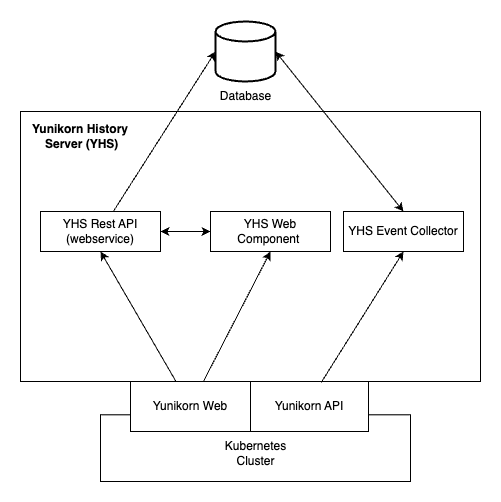

The diagram above was exported from draw.io. Its source (the exported page's mxGraphModel, read from the mxfile embedded in the PNG):
<mxGraphModel dx="954" dy="616" grid="1" gridSize="10" guides="1" tooltips="1" connect="1" arrows="1" fold="1" page="1" pageScale="1" pageWidth="827" pageHeight="1169" math="0" shadow="0">
  <root>
    <mxCell id="0" />
    <mxCell id="1" parent="0" />
    <mxCell id="IqIoe7_fro_jPeF_i6dI-1" value="" style="rounded=0;whiteSpace=wrap;html=1;" parent="1" vertex="1">
      <mxGeometry x="230" y="610" width="460" height="270" as="geometry" />
    </mxCell>
    <mxCell id="0d5Rsu6UCnFDa7NRzrAS-4" value="YHS Web Component&amp;nbsp;" style="rounded=0;whiteSpace=wrap;html=1;" parent="1" vertex="1">
      <mxGeometry x="420" y="710" width="120" height="40" as="geometry" />
    </mxCell>
    <mxCell id="0d5Rsu6UCnFDa7NRzrAS-6" value="YHS Event Collector" style="rounded=0;whiteSpace=wrap;html=1;" parent="1" vertex="1">
      <mxGeometry x="553" y="710" width="120" height="40" as="geometry" />
    </mxCell>
    <mxCell id="0d5Rsu6UCnFDa7NRzrAS-10" value="" style="group" parent="1" vertex="1" connectable="0">
      <mxGeometry x="420" y="520" width="70" height="90" as="geometry" />
    </mxCell>
    <mxCell id="0d5Rsu6UCnFDa7NRzrAS-8" value="" style="strokeWidth=2;html=1;shape=mxgraph.flowchart.database;whiteSpace=wrap;" parent="0d5Rsu6UCnFDa7NRzrAS-10" vertex="1">
      <mxGeometry x="5" width="60" height="60" as="geometry" />
    </mxCell>
    <mxCell id="0d5Rsu6UCnFDa7NRzrAS-9" value="Database" style="text;html=1;align=center;verticalAlign=middle;resizable=0;points=[];autosize=1;strokeColor=none;fillColor=none;" parent="0d5Rsu6UCnFDa7NRzrAS-10" vertex="1">
      <mxGeometry y="60" width="70" height="30" as="geometry" />
    </mxCell>
    <mxCell id="0d5Rsu6UCnFDa7NRzrAS-15" value="" style="group" parent="1" vertex="1" connectable="0">
      <mxGeometry x="310" y="880" width="310" height="100" as="geometry" />
    </mxCell>
    <mxCell id="0d5Rsu6UCnFDa7NRzrAS-14" value="" style="rounded=0;whiteSpace=wrap;html=1;" parent="0d5Rsu6UCnFDa7NRzrAS-15" vertex="1">
      <mxGeometry y="33.333333333333336" width="310" height="66.66666666666667" as="geometry" />
    </mxCell>
    <mxCell id="0d5Rsu6UCnFDa7NRzrAS-1" value="Yunikorn API" style="rounded=0;whiteSpace=wrap;html=1;" parent="0d5Rsu6UCnFDa7NRzrAS-15" vertex="1">
      <mxGeometry x="150" width="118" height="50" as="geometry" />
    </mxCell>
    <mxCell id="0d5Rsu6UCnFDa7NRzrAS-13" value="Kubernetes Cluster" style="text;html=1;align=center;verticalAlign=middle;whiteSpace=wrap;rounded=0;" parent="0d5Rsu6UCnFDa7NRzrAS-15" vertex="1">
      <mxGeometry x="108.5" y="55.55555555555556" width="93" height="33.333333333333336" as="geometry" />
    </mxCell>
    <mxCell id="IqIoe7_fro_jPeF_i6dI-6" value="Yunikorn Web" style="rounded=0;whiteSpace=wrap;html=1;" parent="0d5Rsu6UCnFDa7NRzrAS-15" vertex="1">
      <mxGeometry x="30" width="120" height="50" as="geometry" />
    </mxCell>
    <mxCell id="0d5Rsu6UCnFDa7NRzrAS-21" value="" style="endArrow=classic;startArrow=classic;html=1;rounded=0;entryX=0.5;entryY=0;entryDx=0;entryDy=0;exitX=1;exitY=0.5;exitDx=0;exitDy=0;exitPerimeter=0;" parent="1" source="0d5Rsu6UCnFDa7NRzrAS-8" target="0d5Rsu6UCnFDa7NRzrAS-6" edge="1">
      <mxGeometry width="50" height="50" relative="1" as="geometry">
        <mxPoint x="460" y="820" as="sourcePoint" />
        <mxPoint x="610" y="710" as="targetPoint" />
      </mxGeometry>
    </mxCell>
    <mxCell id="IqIoe7_fro_jPeF_i6dI-5" style="rounded=0;orthogonalLoop=1;jettySize=auto;html=1;entryX=0.5;entryY=1;entryDx=0;entryDy=0;exitX=0.654;exitY=1.003;exitDx=0;exitDy=0;exitPerimeter=0;" parent="1" source="IqIoe7_fro_jPeF_i6dI-1" target="0d5Rsu6UCnFDa7NRzrAS-6" edge="1">
      <mxGeometry relative="1" as="geometry">
        <mxPoint x="460" y="920" as="sourcePoint" />
      </mxGeometry>
    </mxCell>
    <mxCell id="IqIoe7_fro_jPeF_i6dI-7" value="YHS Rest API (webservice)" style="rounded=0;whiteSpace=wrap;html=1;" parent="1" vertex="1">
      <mxGeometry x="250" y="710" width="120" height="40" as="geometry" />
    </mxCell>
    <mxCell id="IqIoe7_fro_jPeF_i6dI-8" style="rounded=0;orthogonalLoop=1;jettySize=auto;html=1;entryX=0.5;entryY=1;entryDx=0;entryDy=0;" parent="1" source="IqIoe7_fro_jPeF_i6dI-6" target="0d5Rsu6UCnFDa7NRzrAS-4" edge="1">
      <mxGeometry relative="1" as="geometry" />
    </mxCell>
    <mxCell id="IqIoe7_fro_jPeF_i6dI-9" style="rounded=0;orthogonalLoop=1;jettySize=auto;html=1;entryX=0.5;entryY=1;entryDx=0;entryDy=0;" parent="1" source="IqIoe7_fro_jPeF_i6dI-6" target="IqIoe7_fro_jPeF_i6dI-7" edge="1">
      <mxGeometry relative="1" as="geometry" />
    </mxCell>
    <mxCell id="IqIoe7_fro_jPeF_i6dI-10" style="rounded=0;orthogonalLoop=1;jettySize=auto;html=1;entryX=0;entryY=0.5;entryDx=0;entryDy=0;entryPerimeter=0;" parent="1" source="IqIoe7_fro_jPeF_i6dI-7" target="0d5Rsu6UCnFDa7NRzrAS-8" edge="1">
      <mxGeometry relative="1" as="geometry" />
    </mxCell>
    <mxCell id="IqIoe7_fro_jPeF_i6dI-11" value="" style="endArrow=classic;startArrow=classic;html=1;rounded=0;exitX=1;exitY=0.5;exitDx=0;exitDy=0;entryX=0;entryY=0.5;entryDx=0;entryDy=0;" parent="1" source="IqIoe7_fro_jPeF_i6dI-7" target="0d5Rsu6UCnFDa7NRzrAS-4" edge="1">
      <mxGeometry width="50" height="50" relative="1" as="geometry">
        <mxPoint x="390" y="810" as="sourcePoint" />
        <mxPoint x="440" y="760" as="targetPoint" />
      </mxGeometry>
    </mxCell>
    <mxCell id="IqIoe7_fro_jPeF_i6dI-12" value="&lt;b&gt;Yunikorn History&lt;/b&gt;&lt;div&gt;&lt;b&gt;&amp;nbsp;Server (YHS)&lt;/b&gt;&lt;/div&gt;" style="text;html=1;align=center;verticalAlign=middle;whiteSpace=wrap;rounded=0;" parent="1" vertex="1">
      <mxGeometry x="230" y="620" width="120" height="30" as="geometry" />
    </mxCell>
  </root>
</mxGraphModel>